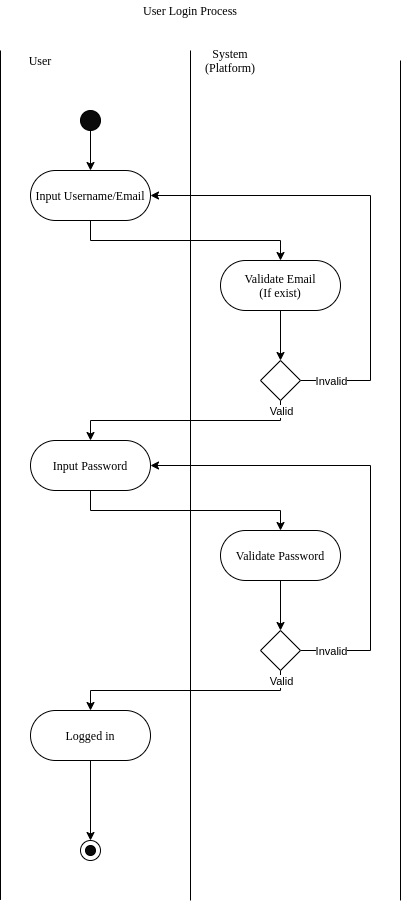

The diagram above was exported from draw.io. Its source (the exported page's mxGraphModel, read from the mxfile embedded in the PNG):
<mxGraphModel dx="1950" dy="1007" grid="1" gridSize="10" guides="1" tooltips="1" connect="1" arrows="1" fold="1" page="1" pageScale="1" pageWidth="850" pageHeight="1100" math="0" shadow="0">
  <root>
    <mxCell id="0" />
    <mxCell id="1" parent="0" />
    <mxCell id="2" value="User Login Process" style="text;html=1;strokeColor=none;fillColor=none;align=center;verticalAlign=middle;whiteSpace=wrap;rounded=0;fontSize=12;fontFamily=Times New Roman;" vertex="1" parent="1">
      <mxGeometry x="50" y="50" width="380" height="20" as="geometry" />
    </mxCell>
    <mxCell id="3" value="User" style="text;html=1;strokeColor=none;fillColor=none;align=center;verticalAlign=middle;whiteSpace=wrap;rounded=0;fontSize=12;fontFamily=Times New Roman;" vertex="1" parent="1">
      <mxGeometry x="50" y="100" width="80" height="20" as="geometry" />
    </mxCell>
    <mxCell id="4" value="System (Platform)" style="text;html=1;strokeColor=none;fillColor=none;align=center;verticalAlign=middle;whiteSpace=wrap;rounded=0;fontSize=12;fontFamily=Times New Roman;" vertex="1" parent="1">
      <mxGeometry x="240" y="100" width="80" height="20" as="geometry" />
    </mxCell>
    <mxCell id="5" value="" style="endArrow=none;html=1;fontFamily=Times New Roman;fontSize=12;" edge="1" parent="1">
      <mxGeometry width="50" height="50" relative="1" as="geometry">
        <mxPoint x="50.00000000000023" y="949.4285714285716" as="sourcePoint" />
        <mxPoint x="50.00000000000023" y="100" as="targetPoint" />
      </mxGeometry>
    </mxCell>
    <mxCell id="6" value="" style="endArrow=none;html=1;fontFamily=Times New Roman;fontSize=12;" edge="1" parent="1">
      <mxGeometry width="50" height="50" relative="1" as="geometry">
        <mxPoint x="240" y="950" as="sourcePoint" />
        <mxPoint x="240" y="100" as="targetPoint" />
      </mxGeometry>
    </mxCell>
    <mxCell id="7" style="edgeStyle=orthogonalEdgeStyle;rounded=0;orthogonalLoop=1;jettySize=auto;html=1;exitX=0.5;exitY=1;exitDx=0;exitDy=0;" edge="1" source="8" target="13" parent="1">
      <mxGeometry relative="1" as="geometry">
        <mxPoint x="300" y="310" as="targetPoint" />
      </mxGeometry>
    </mxCell>
    <mxCell id="8" value="Input Username/Email" style="rounded=1;whiteSpace=wrap;html=1;fontFamily=Times New Roman;fontSize=12;arcSize=50;" vertex="1" parent="1">
      <mxGeometry x="80" y="220" width="120" height="50" as="geometry" />
    </mxCell>
    <mxCell id="9" style="edgeStyle=orthogonalEdgeStyle;rounded=0;orthogonalLoop=1;jettySize=auto;html=1;exitX=0.5;exitY=1;exitDx=0;exitDy=0;fontFamily=Times New Roman;fontSize=12;" edge="1" source="10" target="8" parent="1">
      <mxGeometry relative="1" as="geometry" />
    </mxCell>
    <mxCell id="10" value="" style="ellipse;whiteSpace=wrap;html=1;fontFamily=Times New Roman;fontSize=12;fillColor=#0A0A0A;" vertex="1" parent="1">
      <mxGeometry x="130" y="160" width="20" height="20" as="geometry" />
    </mxCell>
    <mxCell id="11" value="" style="endArrow=none;html=1;fontFamily=Times New Roman;fontSize=12;" edge="1" parent="1">
      <mxGeometry width="50" height="50" relative="1" as="geometry">
        <mxPoint x="450" y="950" as="sourcePoint" />
        <mxPoint x="450" y="110" as="targetPoint" />
      </mxGeometry>
    </mxCell>
    <mxCell id="12" style="edgeStyle=orthogonalEdgeStyle;rounded=0;orthogonalLoop=1;jettySize=auto;html=1;exitX=0.5;exitY=1;exitDx=0;exitDy=0;" edge="1" source="13" target="18" parent="1">
      <mxGeometry relative="1" as="geometry" />
    </mxCell>
    <mxCell id="13" value="Validate Email&lt;br&gt;(If exist)" style="rounded=1;whiteSpace=wrap;html=1;fontFamily=Times New Roman;fontSize=12;arcSize=50;" vertex="1" parent="1">
      <mxGeometry x="270" y="310" width="120" height="50" as="geometry" />
    </mxCell>
    <mxCell id="14" style="edgeStyle=orthogonalEdgeStyle;rounded=0;orthogonalLoop=1;jettySize=auto;html=1;exitX=1;exitY=0.5;exitDx=0;exitDy=0;entryX=1;entryY=0.5;entryDx=0;entryDy=0;" edge="1" source="18" target="8" parent="1">
      <mxGeometry relative="1" as="geometry">
        <mxPoint x="470" y="270" as="targetPoint" />
        <Array as="points">
          <mxPoint x="420" y="430" />
          <mxPoint x="420" y="245" />
        </Array>
      </mxGeometry>
    </mxCell>
    <mxCell id="15" value="Invalid" style="edgeLabel;html=1;align=center;verticalAlign=middle;resizable=0;points=[];" vertex="1" connectable="0" parent="14">
      <mxGeometry x="-0.4875" y="-1" relative="1" as="geometry">
        <mxPoint x="-41" y="51.9" as="offset" />
      </mxGeometry>
    </mxCell>
    <mxCell id="16" style="edgeStyle=orthogonalEdgeStyle;rounded=0;orthogonalLoop=1;jettySize=auto;html=1;exitX=0.5;exitY=1;exitDx=0;exitDy=0;entryX=0.5;entryY=0;entryDx=0;entryDy=0;" edge="1" source="18" target="20" parent="1">
      <mxGeometry relative="1" as="geometry">
        <mxPoint x="140" y="490" as="targetPoint" />
      </mxGeometry>
    </mxCell>
    <mxCell id="17" value="Valid" style="edgeLabel;html=1;align=center;verticalAlign=middle;resizable=0;points=[];" vertex="1" connectable="0" parent="16">
      <mxGeometry x="-0.5859" y="2" relative="1" as="geometry">
        <mxPoint x="27.62" y="-12" as="offset" />
      </mxGeometry>
    </mxCell>
    <mxCell id="18" value="" style="rhombus;whiteSpace=wrap;html=1;" vertex="1" parent="1">
      <mxGeometry x="310" y="410" width="40" height="40" as="geometry" />
    </mxCell>
    <mxCell id="19" style="edgeStyle=orthogonalEdgeStyle;rounded=0;orthogonalLoop=1;jettySize=auto;html=1;exitX=0.5;exitY=1;exitDx=0;exitDy=0;" edge="1" source="20" target="22" parent="1">
      <mxGeometry relative="1" as="geometry">
        <mxPoint x="300" y="580" as="targetPoint" />
      </mxGeometry>
    </mxCell>
    <mxCell id="20" value="Input Password" style="rounded=1;whiteSpace=wrap;html=1;fontFamily=Times New Roman;fontSize=12;arcSize=50;" vertex="1" parent="1">
      <mxGeometry x="80" y="490" width="120" height="50" as="geometry" />
    </mxCell>
    <mxCell id="21" style="edgeStyle=orthogonalEdgeStyle;rounded=0;orthogonalLoop=1;jettySize=auto;html=1;exitX=0.5;exitY=1;exitDx=0;exitDy=0;" edge="1" source="22" target="27" parent="1">
      <mxGeometry relative="1" as="geometry" />
    </mxCell>
    <mxCell id="22" value="Validate Password" style="rounded=1;whiteSpace=wrap;html=1;fontFamily=Times New Roman;fontSize=12;arcSize=50;" vertex="1" parent="1">
      <mxGeometry x="270" y="580" width="120" height="50" as="geometry" />
    </mxCell>
    <mxCell id="23" style="edgeStyle=orthogonalEdgeStyle;rounded=0;orthogonalLoop=1;jettySize=auto;html=1;exitX=1;exitY=0.5;exitDx=0;exitDy=0;entryX=1;entryY=0.5;entryDx=0;entryDy=0;" edge="1" source="27" target="20" parent="1">
      <mxGeometry relative="1" as="geometry">
        <mxPoint x="470" y="540" as="targetPoint" />
        <Array as="points">
          <mxPoint x="420" y="700" />
          <mxPoint x="420" y="515" />
        </Array>
      </mxGeometry>
    </mxCell>
    <mxCell id="24" value="Invalid" style="edgeLabel;html=1;align=center;verticalAlign=middle;resizable=0;points=[];" vertex="1" connectable="0" parent="23">
      <mxGeometry x="-0.4875" y="-1" relative="1" as="geometry">
        <mxPoint x="-41" y="51.9" as="offset" />
      </mxGeometry>
    </mxCell>
    <mxCell id="25" style="edgeStyle=orthogonalEdgeStyle;rounded=0;orthogonalLoop=1;jettySize=auto;html=1;exitX=0.5;exitY=1;exitDx=0;exitDy=0;entryX=0.5;entryY=0;entryDx=0;entryDy=0;" edge="1" source="27" target="29" parent="1">
      <mxGeometry relative="1" as="geometry">
        <mxPoint x="140" y="760" as="targetPoint" />
      </mxGeometry>
    </mxCell>
    <mxCell id="26" value="Valid" style="edgeLabel;html=1;align=center;verticalAlign=middle;resizable=0;points=[];" vertex="1" connectable="0" parent="25">
      <mxGeometry x="-0.4369" relative="1" as="geometry">
        <mxPoint x="44.76" y="-10" as="offset" />
      </mxGeometry>
    </mxCell>
    <mxCell id="27" value="" style="rhombus;whiteSpace=wrap;html=1;" vertex="1" parent="1">
      <mxGeometry x="310" y="680" width="40" height="40" as="geometry" />
    </mxCell>
    <mxCell id="28" style="edgeStyle=orthogonalEdgeStyle;rounded=0;orthogonalLoop=1;jettySize=auto;html=1;exitX=0.5;exitY=1;exitDx=0;exitDy=0;entryX=0.5;entryY=0;entryDx=0;entryDy=0;" edge="1" source="29" target="31" parent="1">
      <mxGeometry relative="1" as="geometry" />
    </mxCell>
    <mxCell id="29" value="Logged in" style="rounded=1;whiteSpace=wrap;html=1;fontFamily=Times New Roman;fontSize=12;arcSize=50;" vertex="1" parent="1">
      <mxGeometry x="80" y="760" width="120" height="50" as="geometry" />
    </mxCell>
    <mxCell id="30" value="" style="group" vertex="1" connectable="0" parent="1">
      <mxGeometry x="130" y="890" width="20" height="20" as="geometry" />
    </mxCell>
    <mxCell id="31" value="" style="ellipse;whiteSpace=wrap;html=1;fontFamily=Times New Roman;fontSize=12;fillColor=#FFFFFF;" vertex="1" parent="30">
      <mxGeometry width="20" height="20" as="geometry" />
    </mxCell>
    <mxCell id="32" value="" style="ellipse;whiteSpace=wrap;html=1;fontFamily=Times New Roman;fontSize=12;fillColor=#0A0A0A;" vertex="1" parent="30">
      <mxGeometry x="5" y="5" width="10" height="10" as="geometry" />
    </mxCell>
  </root>
</mxGraphModel>